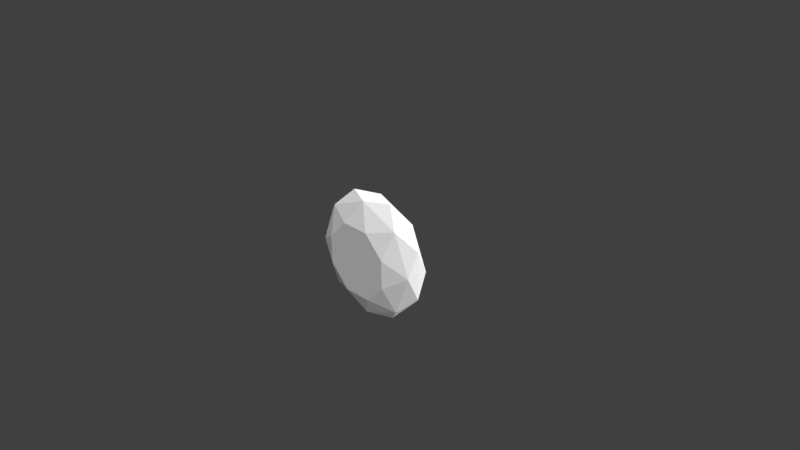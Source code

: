 # Source: Octagonal_Gem_001.blend  (saved by Blender 2.77.0; exported with 4.5.12 LTS)
import bpy
from mathutils import Matrix  # noqa: F401  (used for matrix-valued properties, if any)

bpy.ops.wm.read_factory_settings(use_empty=True)
scene = bpy.context.scene
scene.name = 'Scene'

# ---- collections
col_collection_1 = bpy.data.collections.new('Collection 1'); scene.collection.children.link(col_collection_1)

# ---- materials (node trees are filled in below, after node groups)
mat_octagonalgem001mat = bpy.data.materials.new('OctagonalGem001Mat')
mat_octagonalgem001mat.alpha_threshold = 0.0
mat_octagonalgem001mat.roughness = 0.5

# ---- material node trees
mat_octagonalgem001mat.use_nodes = True; mat_octagonalgem001mat.node_tree.nodes.clear()
_N = mat_octagonalgem001mat.node_tree.nodes; _L = mat_octagonalgem001mat.node_tree.links
n0 = _N.new('ShaderNodeOutputMaterial'); n0.name = 'Material Output'; n0.location = (300, 300)
n1 = _N.new('ShaderNodeBsdfDiffuse'); n1.name = 'Diffuse BSDF'; n1.location = (10, 300)
n1.inputs[0].default_value = (1.0, 1.0, 1.0, 1.0)
_L.new(n1.outputs[0], n0.inputs[0])
n0.is_active_output = True

# ---- world
world_world = bpy.data.worlds.new('World'); scene.world = world_world
world_world.color = (0.05088, 0.05088, 0.05088)
world_world.use_sun_shadow = False
world_world.sun_shadow_jitter_overblur = 0.0
world_world.cycles.sampling_method = 'MANUAL'

# ---- cameras
cam_camera = bpy.data.cameras.new('Camera')
cam_camera.clip_end = 100.0
cam_camera.lens = 35.0
cam_camera.sensor_width = 32.0
cam_camera.sensor_height = 18.0
cam_camera.ortho_scale = 7.314
cam_camera.dof.focus_distance = 0.0

# ---- lights
light_lamp = bpy.data.lights.new('Lamp', 'SUN')
light_lamp.transmission_factor = 0.0
light_lamp.cutoff_distance = 30.0
light_lamp.angle = 2.214
light_lamp.energy = 4.0
light_lamp.shadow_buffer_clip_start = 1.001
light_lamp.shadow_soft_size = 2.0
light_lamp.shadow_cascade_max_distance = 1000.0

# ---- meshes
me_gem_002 = bpy.data.meshes.new('Gem.002')
me_gem_002.from_pydata([(-1.722e-10, -9.554e-32, 0.3), (0.0, 0.801, 0.15), (0.1984, 0.4789, 0.3), (0.5664, 0.5664, 0.15), (0.4789, 0.1984, 0.3), (0.801, 4.905e-17, 0.15), (0.4789, -0.1984, 0.3), (0.5664, -0.5664, 0.15), (0.1984, -0.4789, 0.3), (9.809e-17, -0.801, 0.15), (-0.1984, -0.4789, 0.3), (-0.5664, -0.5664, 0.15), (-0.4789, -0.1984, 0.3), (-0.801, -1.471e-16, 0.15), (-0.4789, 0.1984, 0.3), (-0.5664, 0.5664, 0.15), (-0.1984, 0.4789, 0.3), (-1.722e-10, -9.554e-32, -0.3), (0.3368, 0.813, 0.0), (0.0, 0.801, -0.15), (0.1984, 0.4789, -0.3), (0.813, 0.3368, 0.0), (0.5664, 0.5664, -0.15), (0.4789, 0.1984, -0.3), (0.813, -0.3368, 0.0), (0.801, 4.905e-17, -0.15), (0.4789, -0.1984, -0.3), (0.3368, -0.813, 0.0), (0.5664, -0.5664, -0.15), (0.1984, -0.4789, -0.3), (-0.3368, -0.813, 0.0), (9.809e-17, -0.801, -0.15), (-0.1984, -0.4789, -0.3), (-0.813, -0.3368, 0.0), (-0.5664, -0.5664, -0.15), (-0.4789, -0.1984, -0.3), (-0.813, 0.3368, 0.0), (-0.801, -1.471e-16, -0.15), (-0.4789, 0.1984, -0.3), (-0.3368, 0.813, 0.0), (-0.5664, 0.5664, -0.15), (-0.1984, 0.4789, -0.3)], [], [(18, 19, 39, 1), (3, 18, 1, 2), (3, 2, 4), (5, 21, 3, 4), (5, 4, 6), (21, 22, 18, 3), (7, 24, 5, 6), (7, 6, 8), (27, 28, 24, 7), (9, 27, 7, 8), (9, 8, 10), (39, 40, 36, 15), (11, 30, 9, 10), (11, 10, 12), (13, 33, 11, 12), (13, 12, 14), (30, 31, 27, 9), (15, 36, 13, 14), (15, 14, 16), (24, 25, 21, 5), (1, 39, 15, 16), (1, 16, 2), (2, 16, 0), (0, 4, 2), (0, 6, 4), (0, 8, 6), (0, 10, 8), (0, 12, 10), (0, 14, 12), (0, 16, 14), (22, 20, 19, 18), (22, 23, 20), (25, 23, 22, 21), (25, 26, 23), (28, 26, 25, 24), (28, 29, 26), (31, 29, 28, 27), (31, 32, 29), (34, 32, 31, 30), (34, 35, 32), (37, 35, 34, 33), (37, 38, 35), (40, 38, 37, 36), (40, 41, 38), (19, 41, 40, 39), (19, 20, 41), (20, 17, 41), (17, 20, 23), (17, 23, 26), (17, 26, 29), (17, 29, 32), (17, 32, 35), (17, 35, 38), (17, 38, 41), (33, 34, 30, 11), (36, 37, 33, 13)])
me_gem_002.materials.append(mat_octagonalgem001mat)
me_gem_002.use_remesh_preserve_volume = False
me_gem_002.use_remesh_preserve_attributes = False
me_gem_002.use_mirror_vertex_groups = False
me_gem_002.update()

# ---- objects
ob_objects = bpy.data.objects.new('OBJECTS', None)
ob_octagonal_gem_001 = bpy.data.objects.new('Octagonal_Gem_001', me_gem_002)
ob_lamp = bpy.data.objects.new('Lamp', light_lamp)
ob_camera = bpy.data.objects.new('Camera', cam_camera)

# ---- transforms, parenting, visibility, modifiers, constraints
ob_objects.location = (0.0, 0.0, 0.0)
ob_objects.empty_image_offset = (0.0, 0.0)
ob_objects.show_name = True
ob_objects.show_in_front = True
ob_objects.lineart.crease_threshold = 0.0
ob_octagonal_gem_001.parent = ob_objects
ob_octagonal_gem_001.location = (0.0, 0.0, 0.0)
ob_octagonal_gem_001.rotation_euler = (1.571, 2.22e-16, 2.22e-16)
ob_octagonal_gem_001.lineart.crease_threshold = 0.0
ob_lamp.location = (4.076, 1.005, 5.904)
ob_lamp.rotation_euler = (0.6503, 0.05522, 1.866)
ob_lamp.lock_rotations_4d = False
ob_lamp.empty_display_type = 'ARROWS'
ob_lamp.color = (0.0, 0.0, 0.0, 0.0)
ob_lamp.lineart.crease_threshold = 0.0
ob_camera.location = (7.481, -6.508, 5.344)
ob_camera.rotation_euler = (1.109, 0.01082, 0.8149)
ob_camera.lock_rotations_4d = False
ob_camera.empty_display_type = 'ARROWS'
ob_camera.color = (0.0, 0.0, 0.0, 0.0)
ob_camera.display_type = 'WIRE'
ob_camera.lineart.crease_threshold = 0.0

# ---- collection membership
col_collection_1.objects.link(ob_objects)
col_collection_1.objects.link(ob_octagonal_gem_001)
col_collection_1.objects.link(ob_lamp)
col_collection_1.objects.link(ob_camera)

# ---- scene / render settings (as saved in the file)
scene.camera = ob_camera
scene.frame_start = 1; scene.frame_end = 250; scene.frame_set(1)
scene.render.engine = 'CYCLES'
scene.render.resolution_percentage = 50
scene.render.dither_intensity = 0.0
scene.cycles.use_denoising = False
scene.cycles.samples = 128
scene.cycles.sampling_pattern = 'TABULATED_SOBOL'
scene.cycles.light_sampling_threshold = 0.0
scene.cycles.use_adaptive_sampling = False
scene.cycles.use_light_tree = False
scene.cycles.blur_glossy = 0.0
scene.cycles.sample_clamp_indirect = 0.0
scene.view_settings.view_transform = 'Standard'
bpy.context.view_layer.update()
